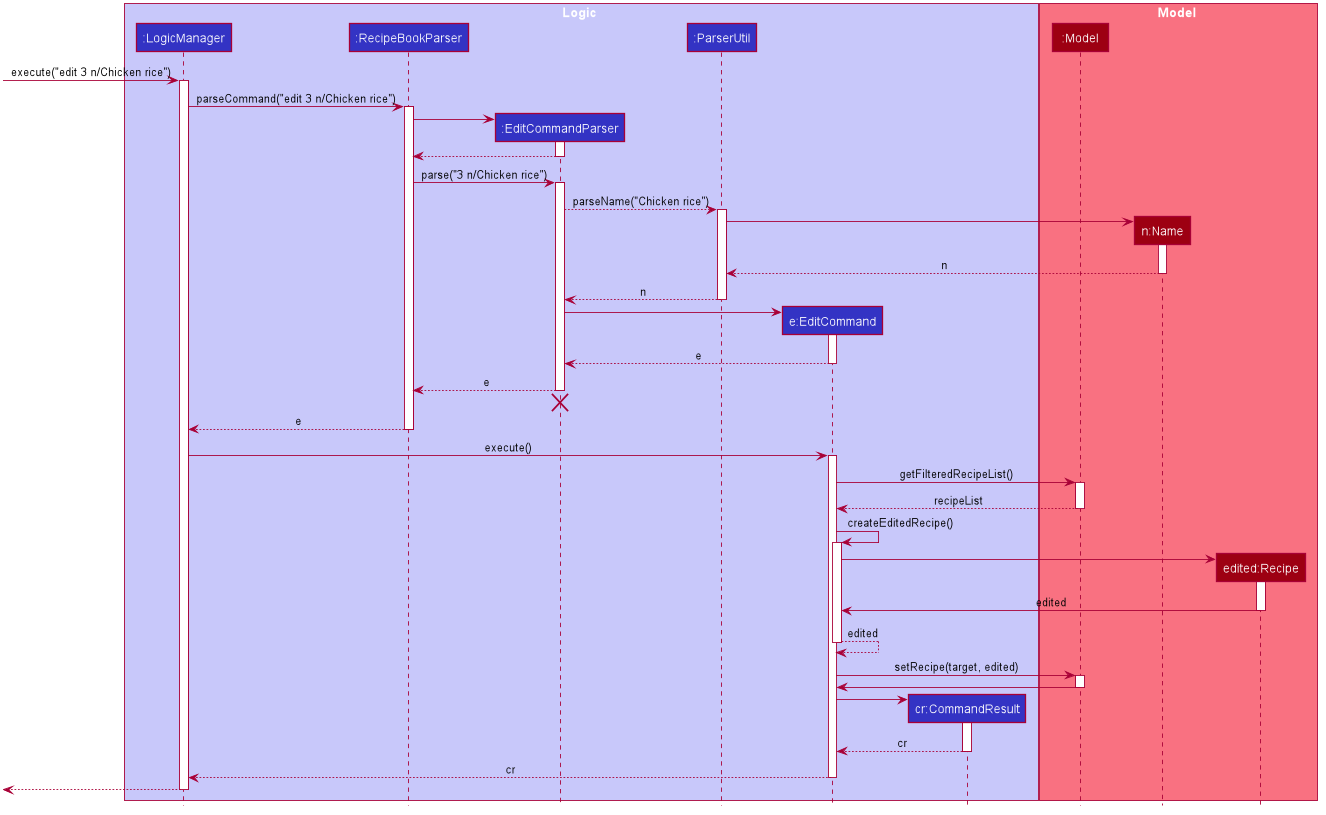

The diagram above was rendered by PlantUML. Its source (embedded in the PNG):
@startuml








skinparam BackgroundColor #FFFFFFF

skinparam Shadowing false

skinparam Class {
    FontColor #FFFFFF
    BorderThickness 1
    BorderColor #FFFFFF
    StereotypeFontColor #FFFFFF
    FontName Arial
}

skinparam Actor {
    BorderColor #000000
    Color #000000
    FontName Arial
}

skinparam Sequence {
    MessageAlign center
    BoxFontSize 15
    BoxPadding 0
    BoxFontColor #FFFFFF
    FontName Arial
}

skinparam Participant {
    FontColor #FFFFFFF
    Padding 20
}

skinparam MinClassWidth 50
skinparam ParticipantPadding 10
skinparam Shadowing false
skinparam DefaultTextAlignment center
skinparam packageStyle Rectangle

hide footbox
hide members
hide circle

box Logic #C8C8FA
participant ":LogicManager" as LogicManager #3333C4
participant ":RecipeBookParser" as RecipeBookParser #3333C4
participant ":EditCommandParser" as EditCommandParser #3333C4
participant ":ParserUtil" as ParserUtil #3333C4
participant "e:EditCommand" as EditCommand #3333C4
participant "cr:CommandResult" as CommandResult #3333C4
end box

box Model #F97181
participant ":Model" as Model #9D0012
participant "n:Name" as Name #9D0012
participant "edited:Recipe" as Recipe #9D0012
end box

[-> LogicManager : execute("edit 3 n/Chicken rice")
activate LogicManager

LogicManager -> RecipeBookParser : parseCommand("edit 3 n/Chicken rice")
activate RecipeBookParser

create EditCommandParser
RecipeBookParser -> EditCommandParser
activate EditCommandParser

EditCommandParser --> RecipeBookParser
deactivate EditCommandParser

RecipeBookParser -> EditCommandParser : parse("3 n/Chicken rice")
activate EditCommandParser

EditCommandParser --> ParserUtil : parseName("Chicken rice")
activate ParserUtil

create Name
ParserUtil -> Name
activate Name

Name --> ParserUtil : n
deactivate Name

ParserUtil --> EditCommandParser : n
deactivate ParserUtil

create EditCommand
EditCommandParser -> EditCommand
activate EditCommand

EditCommand --> EditCommandParser : e
deactivate EditCommand

EditCommandParser --> RecipeBookParser : e
deactivate EditCommandParser
EditCommandParser -[hidden]-> RecipeBookParser
destroy EditCommandParser

RecipeBookParser --> LogicManager : e
deactivate RecipeBookParser

LogicManager -> EditCommand : execute()
activate EditCommand

EditCommand -> Model : getFilteredRecipeList()
activate Model
Model --> EditCommand : recipeList
deactivate Model

EditCommand -> EditCommand : createEditedRecipe()
activate EditCommand

create Recipe
EditCommand -> Recipe
activate Recipe
Recipe -> EditCommand : edited
deactivate Recipe
EditCommand --> EditCommand : edited
deactivate EditCommand

EditCommand -> Model : setRecipe(target, edited)
activate Model
Model -> EditCommand
deactivate Model

create CommandResult
EditCommand -> CommandResult
activate CommandResult
CommandResult --> EditCommand : cr
deactivate CommandResult

EditCommand --> LogicManager : cr
deactivate EditCommand

[<--LogicManager
deactivate LogicManager

@enduml